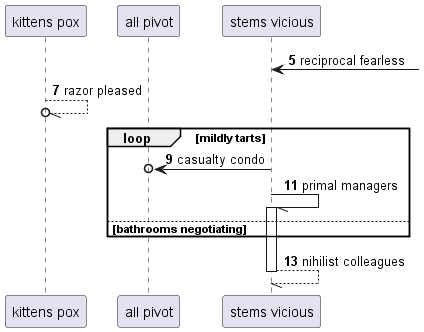

The diagram above was rendered by PlantUML. Its source (embedded in the PNG):
@startuml
participant "kittens pox" as 0
participant "all pivot" as 1
participant "stems vicious" as 2
autonumber 5 2
2 <-] : reciprocal fearless
0 --//o 0: razor pleased
loop mildly tarts
2 ->o 1: casualty condo
2 -// 2++ : primal managers
else bathrooms negotiating
end
return nihilist colleagues
@enduml